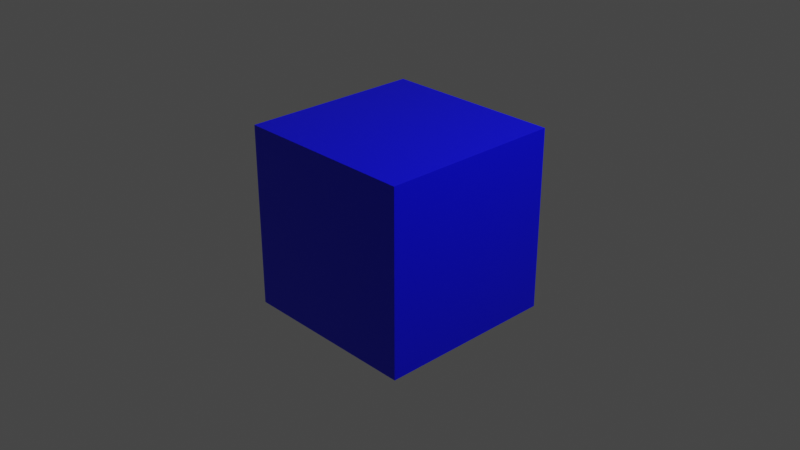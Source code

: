 # Source: Box1.blend  (saved by Blender 2.82.7; exported with 4.5.12 LTS)
import bpy
from mathutils import Matrix  # noqa: F401  (used for matrix-valued properties, if any)

bpy.ops.wm.read_factory_settings(use_empty=True)
scene = bpy.context.scene
scene.name = 'Scene'

# ---- collections
col_collection = bpy.data.collections.new('Collection'); scene.collection.children.link(col_collection)

# ---- materials (node trees are filled in below, after node groups)
mat_material = bpy.data.materials.new('Material')
mat_material.alpha_threshold = 0.0
mat_material.use_transparent_shadow = False
mat_material.line_color = (0.0, 0.0, 0.0, 1.0)

# ---- material node trees
mat_material.use_nodes = True; mat_material.node_tree.nodes.clear()
_N = mat_material.node_tree.nodes; _L = mat_material.node_tree.links
n0 = _N.new('ShaderNodeOutputMaterial'); n0.name = 'Material Output'; n0.location = (300, 300)
n1 = _N.new('ShaderNodeBsdfPrincipled'); n1.name = 'Principled BSDF'; n1.location = (10, 300)
n1.distribution = 'GGX'
n1.subsurface_method = 'BURLEY'
n1.inputs[0].default_value = (0.0, 0.0, 1.0, 1.0)
n1.inputs[2].default_value = 0.4
n1.inputs[3].default_value = 1.45
n1.inputs[27].default_value = (0.0, 0.0, 0.0, 1.0)
n1.inputs[28].default_value = 1.0
_L.new(n1.outputs[0], n0.inputs[0])
n0.is_active_output = True

# ---- world
world_world = bpy.data.worlds.new('World'); scene.world = world_world
world_world.use_nodes = True; world_world.node_tree.nodes.clear()
_N = world_world.node_tree.nodes; _L = world_world.node_tree.links
n0 = _N.new('ShaderNodeOutputWorld'); n0.name = 'World Output'; n0.location = (300, 300)
n1 = _N.new('ShaderNodeBackground'); n1.name = 'Background'; n1.location = (10, 300)
n1.inputs[0].default_value = (0.05088, 0.05088, 0.05088, 1.0)
_L.new(n1.outputs[0], n0.inputs[0])
n0.is_active_output = True
world_world.color = (0.05088, 0.05088, 0.05088)
world_world.use_sun_shadow = False
world_world.sun_shadow_jitter_overblur = 0.0

# ---- cameras
cam_camera = bpy.data.cameras.new('Camera')
cam_camera.clip_end = 100.0
cam_camera.ortho_scale = 7.314

# ---- lights
light_light = bpy.data.lights.new('Light', 'POINT')
light_light.transmission_factor = 0.0
light_light.energy = 1000.0
light_light.shadow_soft_size = 0.1
light_light.shadow_maximum_resolution = 0.006
light_light.use_absolute_resolution = True

# ---- meshes
me_cube = bpy.data.meshes.new('Cube')
me_cube.from_pydata([(1.0, 1.0, 1.0), (1.0, 1.0, -1.0), (1.0, -1.0, 1.0), (1.0, -1.0, -1.0), (-1.0, 1.0, 1.0), (-1.0, 1.0, -1.0), (-1.0, -1.0, 1.0), (-1.0, -1.0, -1.0)], [], [(0, 4, 6, 2), (3, 2, 6, 7), (7, 6, 4, 5), (5, 1, 3, 7), (1, 0, 2, 3), (5, 4, 0, 1)])
_uv = me_cube.uv_layers.new(name='UVMap')
_uv.uv.foreach_set('vector', [0.625, 0.5, 0.875, 0.5, 0.875, 0.75, 0.625, 0.75, 0.375, 0.75, 0.625, 0.75, 0.625, 1.0, 0.375, 1.0, 0.375, 0.0, 0.625, 0.0, 0.625, 0.25, 0.375, 0.25, 0.125, 0.5, 0.375, 0.5, 0.375, 0.75, 0.125, 0.75, 0.375, 0.5, 0.625, 0.5, 0.625, 0.75, 0.375, 0.75, 0.375, 0.25, 0.625, 0.25, 0.625, 0.5, 0.375, 0.5])
me_cube.materials.append(mat_material)
me_cube.use_remesh_preserve_volume = False
me_cube.use_remesh_preserve_attributes = False
me_cube.use_mirror_vertex_groups = False
me_cube.update()

# ---- objects
ob_cube = bpy.data.objects.new('Cube', me_cube)
ob_light = bpy.data.objects.new('Light', light_light)
ob_camera = bpy.data.objects.new('Camera', cam_camera)

# ---- transforms, parenting, visibility, modifiers, constraints
ob_cube.location = (0.0, 0.0, 0.0)
ob_cube.lock_rotations_4d = False
ob_cube.empty_display_type = 'ARROWS'
ob_cube.lineart.crease_threshold = 0.0
ob_light.location = (4.076, 1.005, 5.904)
ob_light.rotation_euler = (0.6503, 0.05522, 1.866)
ob_light.lock_rotations_4d = False
ob_light.empty_display_type = 'ARROWS'
ob_light.color = (0.0, 0.0, 0.0, 0.0)
ob_light.lineart.crease_threshold = 0.0
ob_camera.location = (7.359, -6.926, 4.958)
ob_camera.rotation_euler = (1.109, 0.0, 0.8149)
ob_camera.lock_rotations_4d = False
ob_camera.empty_display_type = 'ARROWS'
ob_camera.color = (0.0, 0.0, 0.0, 0.0)
ob_camera.display_type = 'WIRE'
ob_camera.lineart.crease_threshold = 0.0

# ---- collection membership
col_collection.objects.link(ob_cube)
col_collection.objects.link(ob_light)
col_collection.objects.link(ob_camera)

# ---- scene / render settings (as saved in the file)
scene.camera = ob_camera
scene.frame_start = 1; scene.frame_end = 250; scene.frame_set(1)
scene.render.engine = 'BLENDER_EEVEE_NEXT'
scene.cycles.use_denoising = False
scene.cycles.samples = 128
scene.cycles.sampling_pattern = 'TABULATED_SOBOL'
scene.cycles.use_adaptive_sampling = False
scene.cycles.use_light_tree = False
scene.view_settings.view_transform = 'Filmic'
bpy.context.view_layer.update()
